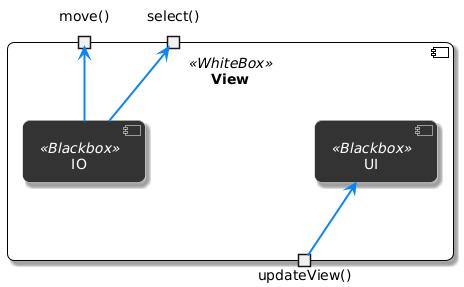

The diagram above was rendered by PlantUML. Its source (embedded in the PNG):
@startuml
' ------------------------------------------------------------
' View Component - verfeinerte Darstellung
' ------------------------------------------------------------

skinparam componentStyle uml2
skinparam roundCorner 15
skinparam shadowing true
skinparam lollipopSize 18
skinparam ComponentPadding 50
skinparam ArrowColor #0A84FF
skinparam ArrowThickness 2

' ------------------------------------------------------------
' Stereotyp‐Stile
skinparam component<<BlackBox>> {
  BackgroundColor #333333
  BorderColor White
  FontColor White
}

skinparam component<<WhiteBox>> {
  BackgroundColor White
  BorderColor Black
  FontColor Black
}


' ------------------------------------------------------------
component "View\n" as V <<WhiteBox>> {

  ' Bereitgestellte Schnittstelle (Lollipop)
  portout "updateView()" as IUpdate

  ' Benötigte Schnittstellen (Socket)
  portin  "move()"   as IMove
  portin  "select()" as ISelect

  component UI <<Blackbox>>
  component IO <<Blackbox>>
}

' Verkabelung
IUpdate --> UI     
IO      --> IMove  
IO      --> ISelect
@enduml